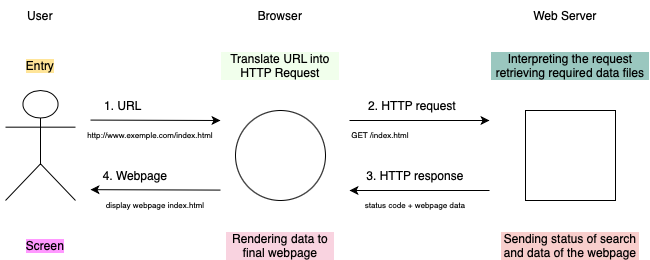

The diagram above was exported from draw.io. Its source (the exported page's mxGraphModel, read from the mxfile embedded in the PNG):
<mxGraphModel dx="793" dy="468" grid="1" gridSize="10" guides="1" tooltips="1" connect="1" arrows="1" fold="1" page="1" pageScale="1" pageWidth="827" pageHeight="1169" math="0" shadow="0">
  <root>
    <mxCell id="0" />
    <mxCell id="1" parent="0" />
    <mxCell id="m5LCZ1wY7odLUyhHi6F_-1" value="" style="shape=umlActor;verticalLabelPosition=bottom;verticalAlign=top;html=1;outlineConnect=0;" vertex="1" parent="1">
      <mxGeometry x="15" y="330" width="70" height="110" as="geometry" />
    </mxCell>
    <mxCell id="m5LCZ1wY7odLUyhHi6F_-2" value="Browser" style="text;strokeColor=none;align=center;fillColor=none;html=1;verticalAlign=middle;whiteSpace=wrap;rounded=0;" vertex="1" parent="1">
      <mxGeometry x="260" y="240" width="60" height="30" as="geometry" />
    </mxCell>
    <mxCell id="m5LCZ1wY7odLUyhHi6F_-5" value="" style="rounded=0;whiteSpace=wrap;html=1;rotation=-90;" vertex="1" parent="1">
      <mxGeometry x="535" y="350" width="90" height="90" as="geometry" />
    </mxCell>
    <mxCell id="m5LCZ1wY7odLUyhHi6F_-6" value="" style="ellipse;whiteSpace=wrap;html=1;aspect=fixed;" vertex="1" parent="1">
      <mxGeometry x="245" y="350" width="90" height="90" as="geometry" />
    </mxCell>
    <mxCell id="m5LCZ1wY7odLUyhHi6F_-7" value="User" style="text;strokeColor=none;align=center;fillColor=none;html=1;verticalAlign=middle;whiteSpace=wrap;rounded=0;" vertex="1" parent="1">
      <mxGeometry x="20" y="240" width="60" height="30" as="geometry" />
    </mxCell>
    <mxCell id="m5LCZ1wY7odLUyhHi6F_-8" value="Web Server" style="text;strokeColor=none;align=center;fillColor=none;html=1;verticalAlign=middle;whiteSpace=wrap;rounded=0;" vertex="1" parent="1">
      <mxGeometry x="530" y="240" width="90" height="30" as="geometry" />
    </mxCell>
    <mxCell id="m5LCZ1wY7odLUyhHi6F_-19" value="1. URL" style="text;strokeColor=none;align=center;fillColor=none;html=1;verticalAlign=middle;whiteSpace=wrap;rounded=0;" vertex="1" parent="1">
      <mxGeometry x="103" y="330" width="60" height="30" as="geometry" />
    </mxCell>
    <mxCell id="m5LCZ1wY7odLUyhHi6F_-20" value="" style="endArrow=classic;html=1;rounded=0;" edge="1" parent="1">
      <mxGeometry width="50" height="50" relative="1" as="geometry">
        <mxPoint x="100" y="359.58" as="sourcePoint" />
        <mxPoint x="230" y="360" as="targetPoint" />
      </mxGeometry>
    </mxCell>
    <mxCell id="m5LCZ1wY7odLUyhHi6F_-23" value="http://www.exemple.com/index.html" style="text;strokeColor=none;align=center;fillColor=none;html=1;verticalAlign=middle;whiteSpace=wrap;rounded=0;fontSize=8;labelBackgroundColor=default;" vertex="1" parent="1">
      <mxGeometry x="85" y="360" width="150" height="30" as="geometry" />
    </mxCell>
    <mxCell id="m5LCZ1wY7odLUyhHi6F_-26" value="Translate URL into HTTP Request" style="text;strokeColor=none;align=center;fillColor=none;html=1;verticalAlign=middle;whiteSpace=wrap;rounded=0;labelBackgroundColor=#f1ffec;labelBorderColor=none;" vertex="1" parent="1">
      <mxGeometry x="230" y="290" width="120" height="30" as="geometry" />
    </mxCell>
    <mxCell id="m5LCZ1wY7odLUyhHi6F_-27" value="" style="endArrow=classic;html=1;rounded=0;" edge="1" parent="1">
      <mxGeometry width="50" height="50" relative="1" as="geometry">
        <mxPoint x="359" y="360" as="sourcePoint" />
        <mxPoint x="499" y="360" as="targetPoint" />
      </mxGeometry>
    </mxCell>
    <mxCell id="m5LCZ1wY7odLUyhHi6F_-28" value="2. HTTP request" style="text;strokeColor=none;align=center;fillColor=none;html=1;verticalAlign=middle;whiteSpace=wrap;rounded=0;" vertex="1" parent="1">
      <mxGeometry x="367" y="330" width="110" height="30" as="geometry" />
    </mxCell>
    <mxCell id="m5LCZ1wY7odLUyhHi6F_-29" value="Rendering data to final webpage" style="text;strokeColor=none;align=center;fillColor=none;html=1;verticalAlign=middle;whiteSpace=wrap;rounded=0;labelBackgroundColor=#f9d3e0;labelBorderColor=none;" vertex="1" parent="1">
      <mxGeometry x="235" y="470" width="110" height="30" as="geometry" />
    </mxCell>
    <mxCell id="m5LCZ1wY7odLUyhHi6F_-30" value="GET /index.html" style="text;strokeColor=none;align=center;fillColor=none;html=1;verticalAlign=middle;whiteSpace=wrap;rounded=0;fontSize=8;labelBackgroundColor=default;" vertex="1" parent="1">
      <mxGeometry x="345" y="360" width="90" height="30" as="geometry" />
    </mxCell>
    <mxCell id="m5LCZ1wY7odLUyhHi6F_-33" value="" style="endArrow=classic;html=1;rounded=0;" edge="1" parent="1">
      <mxGeometry width="50" height="50" relative="1" as="geometry">
        <mxPoint x="499" y="430" as="sourcePoint" />
        <mxPoint x="359" y="430" as="targetPoint" />
      </mxGeometry>
    </mxCell>
    <mxCell id="m5LCZ1wY7odLUyhHi6F_-34" value="status code + webpage data" style="text;strokeColor=none;align=center;fillColor=none;html=1;verticalAlign=middle;whiteSpace=wrap;rounded=0;fontSize=8;labelBackgroundColor=default;" vertex="1" parent="1">
      <mxGeometry x="370" y="430" width="110" height="30" as="geometry" />
    </mxCell>
    <mxCell id="m5LCZ1wY7odLUyhHi6F_-36" value="" style="endArrow=classic;html=1;rounded=0;" edge="1" parent="1">
      <mxGeometry width="50" height="50" relative="1" as="geometry">
        <mxPoint x="230" y="429.59" as="sourcePoint" />
        <mxPoint x="100" y="429.17" as="targetPoint" />
      </mxGeometry>
    </mxCell>
    <mxCell id="m5LCZ1wY7odLUyhHi6F_-37" value="display webpage index.html" style="text;strokeColor=none;align=center;fillColor=none;html=1;verticalAlign=middle;whiteSpace=wrap;rounded=0;fontSize=8;labelBackgroundColor=default;" vertex="1" parent="1">
      <mxGeometry x="110" y="430" width="110" height="30" as="geometry" />
    </mxCell>
    <mxCell id="m5LCZ1wY7odLUyhHi6F_-41" value="Interpreting the request retrieving required data files" style="text;strokeColor=none;align=center;fillColor=none;html=1;verticalAlign=middle;whiteSpace=wrap;rounded=0;labelBackgroundColor=#9AC7BF;labelBorderColor=none;" vertex="1" parent="1">
      <mxGeometry x="500" y="290" width="160" height="30" as="geometry" />
    </mxCell>
    <mxCell id="m5LCZ1wY7odLUyhHi6F_-42" value="Sending status of search and data of the webpage" style="text;strokeColor=none;align=center;fillColor=none;html=1;verticalAlign=middle;whiteSpace=wrap;rounded=0;labelBackgroundColor=#F8CECC;labelBorderColor=none;" vertex="1" parent="1">
      <mxGeometry x="510" y="470" width="140" height="30" as="geometry" />
    </mxCell>
    <mxCell id="m5LCZ1wY7odLUyhHi6F_-43" value="Entry" style="text;strokeColor=none;align=center;fillColor=none;html=1;verticalAlign=middle;whiteSpace=wrap;rounded=0;labelBackgroundColor=#FFE599;labelBorderColor=none;" vertex="1" parent="1">
      <mxGeometry x="10" y="290" width="80" height="30" as="geometry" />
    </mxCell>
    <mxCell id="m5LCZ1wY7odLUyhHi6F_-44" value="Screen" style="text;strokeColor=none;align=center;fillColor=none;html=1;verticalAlign=middle;whiteSpace=wrap;rounded=0;labelBackgroundColor=#FF99FF;labelBorderColor=none;" vertex="1" parent="1">
      <mxGeometry x="15" y="470" width="80" height="30" as="geometry" />
    </mxCell>
    <mxCell id="m5LCZ1wY7odLUyhHi6F_-45" value="4. Webpage" style="text;strokeColor=none;align=center;fillColor=none;html=1;verticalAlign=middle;whiteSpace=wrap;rounded=0;" vertex="1" parent="1">
      <mxGeometry x="110" y="400" width="70" height="30" as="geometry" />
    </mxCell>
    <mxCell id="m5LCZ1wY7odLUyhHi6F_-48" value="3. HTTP response" style="text;strokeColor=none;align=center;fillColor=none;html=1;verticalAlign=middle;whiteSpace=wrap;rounded=0;" vertex="1" parent="1">
      <mxGeometry x="370" y="400" width="110" height="30" as="geometry" />
    </mxCell>
  </root>
</mxGraphModel>